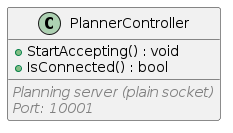

The diagram above was rendered by PlantUML. Its source (embedded in the PNG):
@startuml PlannerController

class PlannerController {
  + StartAccepting() : void
  + IsConnected() : bool
  __
  <i><color:Gray>Planning server (plain socket)</color></i>
  <i><color:Gray>Port: 10001</color></i>
}

@enduml